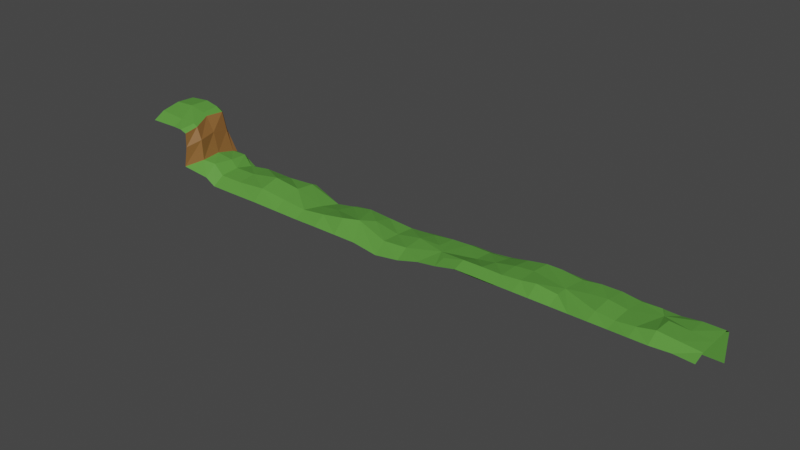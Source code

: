 # Source: Ground.blend  (saved by Blender 2.80.75; exported with 4.5.12 LTS)
import bpy
from mathutils import Matrix  # noqa: F401  (used for matrix-valued properties, if any)

bpy.ops.wm.read_factory_settings(use_empty=True)
scene = bpy.context.scene
scene.name = 'Scene'

# ---- collections
col_collection = bpy.data.collections.new('Collection'); scene.collection.children.link(col_collection)

# ---- materials (node trees are filled in below, after node groups)
mat_grass = bpy.data.materials.new('Grass')
mat_grass.use_transparent_shadow = False
mat_dirt = bpy.data.materials.new('Dirt')
mat_dirt.use_transparent_shadow = False

# ---- material node trees
mat_grass.use_nodes = True; mat_grass.node_tree.nodes.clear()
_N = mat_grass.node_tree.nodes; _L = mat_grass.node_tree.links
n0 = _N.new('ShaderNodeOutputMaterial'); n0.name = 'Material Output'; n0.location = (300, 300)
n1 = _N.new('ShaderNodeBsdfPrincipled'); n1.name = 'Principled BSDF'; n1.location = (10, 300)
n1.distribution = 'GGX'
n1.subsurface_method = 'BURLEY'
n1.inputs[0].default_value = (0.1046, 0.314, 0.05127, 1.0)
n1.inputs[3].default_value = 1.45
n1.inputs[13].default_value = 0.1145
n1.inputs[27].default_value = (0.0, 0.0, 0.0, 1.0)
n1.inputs[28].default_value = 1.0
_L.new(n1.outputs[0], n0.inputs[0])
n0.is_active_output = True
mat_dirt.use_nodes = True; mat_dirt.node_tree.nodes.clear()
_N = mat_dirt.node_tree.nodes; _L = mat_dirt.node_tree.links
n0 = _N.new('ShaderNodeOutputMaterial'); n0.name = 'Material Output'; n0.location = (300, 300)
n1 = _N.new('ShaderNodeBsdfPrincipled'); n1.name = 'Principled BSDF'; n1.location = (10, 300)
n1.distribution = 'GGX'
n1.subsurface_method = 'BURLEY'
n1.inputs[0].default_value = (0.2673, 0.1187, 0.03253, 1.0)
n1.inputs[3].default_value = 1.45
n1.inputs[27].default_value = (0.0, 0.0, 0.0, 1.0)
n1.inputs[28].default_value = 1.0
_L.new(n1.outputs[0], n0.inputs[0])
n0.is_active_output = True

# ---- world
world_world = bpy.data.worlds.new('World'); scene.world = world_world
world_world.use_nodes = True; world_world.node_tree.nodes.clear()
_N = world_world.node_tree.nodes; _L = world_world.node_tree.links
n0 = _N.new('ShaderNodeOutputWorld'); n0.name = 'World Output'; n0.location = (300, 300)
n1 = _N.new('ShaderNodeBackground'); n1.name = 'Background'; n1.location = (10, 300)
n1.inputs[0].default_value = (0.05088, 0.05088, 0.05088, 1.0)
_L.new(n1.outputs[0], n0.inputs[0])
n0.is_active_output = True
world_world.color = (0.05088, 0.05088, 0.05088)
world_world.use_sun_shadow = False
world_world.sun_shadow_jitter_overblur = 0.0

# ---- meshes
me_plane_001 = bpy.data.meshes.new('Plane.001')
me_plane_001.from_pydata([(-1.5, -1.5, 0.1914), (1.5, -1.5, 0.0), (-1.5, 1.5, 0.0), (1.5, 1.5, 0.0), (-1.5, 2.343, -0.621), (1.5, 2.343, -0.621), (-1.5, 2.343, -5.004), (1.5, 2.343, -5.004), (-1.5, -4.5, 0.2675), (1.5, -4.5, 0.0), (-1.5, -6.069, -0.5901), (1.5, -6.348, -0.5901), (-4.384, -1.5, 0.421), (-5.678, 0.0, -0.1913), (-4.384, 1.928, -0.6056), (-4.384, 2.343, -5.004), (-4.384, -4.5, 0.5484), (-4.384, -6.348, -0.5901), (-64.94, -1.5, -0.8637), (-6.672, 1.5, -0.2277), (-6.639, 2.009, -0.603), (-6.972, 2.343, -5.004), (-6.972, -4.5, 0.0), (-6.972, -6.348, -0.5901), (-9.732, -1.5, -0.1673), (-9.434, 1.5, -0.3447), (-9.732, 2.343, -0.8079), (-9.732, 2.343, -5.004), (-9.732, -4.5, -0.2932), (-9.732, -6.348, -0.5901), (-12.44, -1.5, 0.2452), (-12.44, 2.087, -0.3458), (-12.44, 2.463, -0.6985), (-12.44, 2.343, -5.004), (-12.44, -4.5, 0.0), (-12.44, -6.348, -0.5901), (-15.09, -1.5, 0.0), (-15.09, 1.5, 0.0), (-15.09, 2.343, -0.621), (-15.09, 2.343, -5.004), (-17.89, -2.5, 0.1212), (-15.09, -6.348, -0.5901), (-17.73, 1.392, -0.307), (-17.73, 2.305, -0.7295), (-17.73, 2.343, -5.004), (-17.73, -4.5, 0.2833), (-17.73, -6.348, -0.5901), (-20.85, 1.5, 0.0), (-20.85, 2.343, -0.621), (-20.85, 2.343, -5.004), (-20.85, -4.55, 0.6531), (-20.85, -6.348, -0.5901), (-23.16, -1.5, 0.2689), (-23.16, 1.5, 0.0), (-23.16, 2.343, -0.621), (-23.16, 2.343, -5.004), (-23.16, -4.5, 0.2574), (-23.16, -6.348, -0.5901), (-26.01, -1.5, 0.0), (-26.01, 1.5, -0.493), (-26.01, 2.343, -0.9505), (-26.01, 2.343, -5.722), (-26.01, -4.5, 0.0004255), (-26.01, -6.348, -0.5901), (-26.01, -1.5, 0.0), (-26.01, 1.5, -0.493), (-26.01, 2.343, -0.9505), (-26.01, 2.343, -5.722), (-26.01, -4.5, 0.0004255), (-26.01, -6.348, -0.5901), (-29.1, -1.5, -0.6186), (-29.1, 1.5, -1.304), (-29.1, 2.343, -1.536), (-29.1, 2.343, -6.467), (-29.1, -4.5, 0.0424), (-29.1, -6.348, -0.5746), (-32.07, -1.5, -1.14), (-32.07, 1.5, -1.437), (-32.07, 2.343, -1.86), (-32.07, 2.343, -6.749), (-32.07, -4.5, 0.001112), (-32.07, -6.348, -0.5901), (-36.8, -3.0, -1.059), (-35.31, 1.5, -1.413), (-35.31, 2.343, -1.832), (-35.31, 2.343, -6.78), (-35.31, -4.5, -0.8555), (-35.31, -6.348, -1.297), (-38.29, -1.5, -1.224), (-38.29, 1.5, -1.553), (-38.29, 2.343, -2.25), (-38.29, 2.343, -6.709), (-64.88, 2.343, -1.587), (-38.29, -6.348, -1.72), (-41.63, -1.5, -1.257), (-41.63, 1.5, -1.969), (-41.63, 2.343, -2.345), (-41.63, 2.343, -6.951), (-41.63, -4.5, -1.502), (-41.63, -6.348, -2.661), (-45.59, -1.5, -1.991), (-45.59, 1.5, -2.238), (-45.59, 2.343, -2.794), (-45.59, 2.343, -6.953), (-45.59, -4.5, -1.808), (-45.59, -6.348, -3.251), (-49.57, -1.5, -1.257), (-49.57, 1.5, -1.969), (-49.57, 2.343, -2.637), (-49.57, 2.343, -6.951), (-51.38, -3.0, -1.097), (-49.57, -6.348, -2.661), (-64.88, 1.5, -1.178), (-53.19, 1.5, -1.713), (-53.19, 2.343, -2.875), (-53.19, 2.343, -6.949), (-53.19, -4.5, -0.7473), (-53.19, -6.348, -2.661), (-56.9, -1.5, -1.815), (-56.66, 1.5, -2.32), (-56.69, 2.343, -2.626), (-56.98, 2.343, -6.951), (-56.98, -4.5, -1.397), (-56.98, -6.348, -2.661), (-60.28, -1.5, -2.263), (-59.65, 1.5, -2.837), (-59.73, 2.343, -3.985), (-60.75, 2.343, -6.971), (-60.8, -4.5, -1.859), (-60.8, -6.348, -2.701), (-64.86, 2.343, -6.906), (-64.86, -4.5, -1.498), (-64.86, -6.348, -2.661), (-69.38, -1.5, -0.3357), (-69.39, 2.343, -2.068), (-69.4, 1.5, -1.48), (-69.38, 2.343, -6.951), (-69.38, -4.5, -1.066), (-69.38, -6.348, -2.617), (-74.34, -1.5, -1.203), (-74.34, 2.343, -2.345), (-74.34, 1.5, -1.397), (-74.34, 2.343, -6.951), (-74.34, -4.5, -1.502), (-74.34, -6.348, -2.661), (-78.18, -1.5, -1.257), (-78.18, 2.343, -2.345), (-78.18, 1.5, -1.969), (-78.18, 2.343, -6.951), (-78.18, -4.5, -1.502), (-78.18, -6.348, -2.661), (-79.31, -1.5, -0.1634), (-79.83, 2.343, -1.369), (-79.51, 1.5, -0.3829), (-79.83, 2.343, -5.974), (-79.74, -4.5, 0.004347), (-79.83, -6.348, -1.685), (-81.62, -2.032, 0.5688), (-81.62, 1.811, -0.5194), (-81.62, 0.9681, -0.1429), (-81.62, 1.811, -6.033), (-81.62, -5.032, 0.3233), (-83.96, -6.879, -0.8354), (-82.37, -2.032, 3.829), (-83.67, 1.811, 2.741), (-82.76, 0.9681, 3.117), (-84.77, 1.811, -6.0), (-81.8, -5.032, 3.583), (-83.27, -6.879, 2.564), (-83.75, -2.032, 6.117), (-84.46, 1.811, 5.589), (-83.55, 0.9681, 5.966), (-86.31, 1.811, -3.828), (-82.59, -5.032, 5.544), (-83.17, -6.879, 4.871), (-84.41, -2.032, 6.509), (-85.13, 1.811, 5.981), (-84.75, 0.9681, 6.595), (-88.22, 1.811, -2.034), (-83.26, -5.032, 5.935), (-84.24, -6.879, 5.252), (-87.1, -2.032, 7.058), (-87.82, 1.811, 6.326), (-86.91, 0.9681, 7.046), (-89.36, 1.811, -0.7777), (-85.95, -5.032, 5.978), (-85.93, -6.72, 5.218), (-90.35, -2.032, 6.855), (-90.35, 1.811, 6.326), (-90.35, 0.9681, 6.703), (-90.78, 1.811, -0.9477), (-90.35, -5.032, 6.281), (-90.35, -6.879, 5.252), (-84.04, 1.811, -0.2186), (-84.04, 1.811, -0.2202), (-85.22, 1.811, 1.732), (-85.22, 1.811, 1.742), (-85.22, 1.811, 1.734)], [], [(0, 1, 3, 2), (2, 3, 5, 4), (4, 5, 7, 6), (1, 0, 8, 9), (9, 8, 10, 11), (0, 2, 13, 12), (2, 4, 14, 13), (8, 0, 12, 16), (4, 6, 15, 14), (10, 8, 16, 17), (17, 16, 22, 23), (14, 15, 21, 20), (125, 126, 92, 112), (16, 12, 13, 22), (13, 14, 20, 19), (23, 22, 28, 29), (20, 21, 27, 26), (13, 19, 25, 24), (22, 13, 24, 28), (19, 20, 26, 25), (29, 28, 34, 35), (26, 27, 33, 32), (24, 25, 31, 30), (28, 24, 30, 34), (25, 26, 32, 31), (35, 34, 40, 41), (32, 33, 39, 38), (30, 31, 37, 36), (34, 30, 36, 40), (31, 32, 38, 37), (41, 40, 45, 46), (38, 39, 44, 43), (36, 37, 42, 40), (37, 38, 43, 42), (46, 45, 50, 51), (43, 44, 49, 48), (40, 42, 47), (45, 40, 50), (42, 43, 48, 47), (51, 50, 56, 57), (48, 49, 55, 54), (40, 47, 53, 52), (50, 40, 52, 56), (47, 48, 54, 53), (57, 56, 62, 63), (54, 55, 61, 60), (52, 53, 59, 58), (56, 52, 58, 62), (53, 54, 60, 59), (62, 58, 64, 68), (59, 60, 66, 65), (63, 62, 68, 69), (60, 61, 67, 66), (58, 59, 65, 64), (68, 64, 70, 74), (65, 66, 72, 71), (69, 68, 74, 75), (66, 67, 73, 72), (64, 65, 71, 70), (74, 70, 76, 80), (71, 72, 78, 77), (75, 74, 80, 81), (72, 73, 79, 78), (70, 71, 77, 76), (80, 76, 82, 86), (77, 78, 84, 83), (81, 80, 86, 87), (78, 79, 85, 84), (76, 77, 83, 82), (126, 127, 130, 92), (83, 84, 90, 89), (87, 86, 82, 93), (84, 85, 91, 90), (82, 83, 89, 88), (82, 88, 94, 98), (89, 90, 96, 95), (93, 82, 98, 99), (90, 91, 97, 96), (88, 89, 95, 94), (98, 94, 100, 104), (95, 96, 102, 101), (99, 98, 104, 105), (96, 97, 103, 102), (94, 95, 101, 100), (104, 100, 106, 110), (101, 102, 108, 107), (105, 104, 110, 111), (102, 103, 109, 108), (100, 101, 107, 106), (129, 128, 131, 132), (107, 108, 114, 113), (111, 110, 116, 117), (108, 109, 115, 114), (106, 107, 113, 110), (116, 110, 118, 122), (113, 114, 120, 119), (117, 116, 122, 123), (114, 115, 121, 120), (110, 113, 119, 118), (122, 118, 124, 128), (119, 120, 126, 125), (123, 122, 128, 129), (120, 121, 127, 126), (118, 119, 125, 124), (128, 124, 18, 131), (124, 125, 112, 18), (131, 18, 133, 137), (18, 112, 135, 133), (132, 131, 137, 138), (92, 130, 136, 134), (112, 92, 134, 135), (135, 134, 140, 141), (137, 133, 139, 143), (133, 135, 141, 139), (134, 136, 142, 140), (138, 137, 143, 144), (141, 140, 146, 147), (143, 139, 145, 149), (139, 141, 147, 145), (140, 142, 148, 146), (144, 143, 149, 150), (147, 146, 152, 153), (149, 145, 151, 155), (145, 147, 153, 151), (146, 148, 154, 152), (150, 149, 155, 156), (151, 153, 159, 157), (152, 154, 160, 158), (156, 155, 161, 162), (153, 152, 158, 159), (155, 151, 157, 161), (157, 159, 165, 163), (158, 193, 164), (162, 161, 167, 168), (159, 158, 164, 165), (161, 157, 163, 167), (163, 165, 171, 169), (164, 193, 195, 196, 170), (168, 167, 173, 174), (165, 164, 170, 171), (167, 163, 169, 173), (169, 171, 177, 175), (170, 196, 176), (174, 173, 179, 180), (171, 170, 176, 177), (173, 169, 175, 179), (175, 177, 183, 181), (176, 178, 184, 182), (180, 179, 185, 186), (177, 176, 182, 183), (179, 175, 181, 185), (181, 183, 189, 187), (182, 184, 190, 188), (186, 185, 191, 192), (183, 182, 188, 189), (185, 181, 187, 191), (172, 195, 193, 166), (193, 158, 160, 166), (176, 196, 197, 178), (178, 197, 196, 172), (196, 195, 172)])
me_plane_001.polygons.foreach_set('material_index', [0, 0, 0, 0, 0, 0, 0, 0, 0, 0, 0, 0, 0, 0, 0, 0, 0, 0, 0, 0, 0, 0, 0, 0, 0, 0, 0, 0, 0, 0, 0, 0, 0, 0, 0, 0, 0, 0, 0, 0, 0, 0, 0, 0, 0, 0, 0, 0, 0, 0, 0, 0, 0, 0, 0, 0, 0, 0, 0, 0, 0, 0, 0, 0, 0, 0, 0, 0, 0, 0, 0, 0, 0, 0, 0, 0, 0, 0, 0, 0, 0, 0, 0, 0, 0, 0, 0, 0, 0, 0, 0, 0, 0, 0, 0, 0, 0, 0, 0, 0, 0, 0, 0, 0, 0, 0, 0, 0, 0, 0, 0, 0, 0, 0, 0, 0, 0, 0, 0, 0, 0, 0, 0, 0, 0, 0, 0, 0, 0, 0, 0, 1, 1, 1, 1, 1, 1, 1, 1, 1, 1, 0, 0, 0, 0, 0, 0, 0, 0, 0, 0, 0, 0, 0, 0, 0, 0, 0, 0, 0, 0])
_uv = me_plane_001.uv_layers.new(name='UVMap')
_uv.uv.foreach_set('vector', [0.6863, 0.3753, 0.6867, 0.4211, 0.6065, 0.4211, 0.6065, 0.3752, 0.6065, 0.3752, 0.6065, 0.4211, 0.5852, 0.421, 0.5852, 0.3751, 0.8326, 0.04588, 0.8347, 0.0, 0.9522, 0.001752, 0.9501, 0.04764, 0.6867, 0.4211, 0.6863, 0.3753, 0.7663, 0.3753, 0.7669, 0.4212, 0.7669, 0.4212, 0.7663, 0.3753, 0.81, 0.3752, 0.8175, 0.4211, 0.6863, 0.3753, 0.6065, 0.3752, 0.647, 0.3112, 0.6858, 0.3312, 0.6065, 0.3752, 0.5852, 0.3751, 0.5963, 0.3309, 0.647, 0.3112, 0.7663, 0.3753, 0.6863, 0.3753, 0.6858, 0.3312, 0.7657, 0.3312, 0.8326, 0.04588, 0.9501, 0.04764, 0.948, 0.09174, 0.8301, 0.09003, 0.81, 0.3752, 0.7663, 0.3753, 0.7657, 0.3312, 0.8175, 0.3311, 0.8175, 0.3311, 0.7657, 0.3312, 0.7669, 0.2915, 0.8175, 0.2915, 0.8301, 0.09003, 0.948, 0.09174, 0.9462, 0.1313, 0.8285, 0.1245, 0.1728, 0.4838, 0.1419, 0.4849, 0.1881, 0.402, 0.199, 0.4012, 0.7657, 0.3312, 0.6858, 0.3312, 0.647, 0.3112, 0.7669, 0.2915, 0.647, 0.3112, 0.5963, 0.3309, 0.5941, 0.2964, 0.607, 0.296, 0.8175, 0.2915, 0.7669, 0.2915, 0.7675, 0.2493, 0.8175, 0.2492, 0.8285, 0.1245, 0.9462, 0.1313, 0.9443, 0.1736, 0.8319, 0.1719, 0.647, 0.3112, 0.607, 0.296, 0.6072, 0.2537, 0.687, 0.2492, 0.7669, 0.2915, 0.647, 0.3112, 0.687, 0.2492, 0.7675, 0.2493, 0.607, 0.296, 0.5941, 0.2964, 0.5856, 0.2491, 0.6072, 0.2537, 0.8175, 0.2492, 0.7675, 0.2493, 0.7669, 0.2079, 0.8175, 0.2078, 0.8319, 0.1719, 0.9443, 0.1736, 0.9424, 0.2149, 0.827, 0.2132, 0.687, 0.2492, 0.6072, 0.2537, 0.5915, 0.2077, 0.6862, 0.2079, 0.7675, 0.2493, 0.687, 0.2492, 0.6862, 0.2079, 0.7669, 0.2079, 0.6072, 0.2537, 0.5856, 0.2491, 0.5822, 0.2077, 0.5915, 0.2077, 0.8175, 0.2078, 0.7669, 0.2079, 0.7132, 0.1245, 0.8175, 0.1672, 0.827, 0.2132, 0.9424, 0.2149, 0.9405, 0.2555, 0.8231, 0.2538, 0.6862, 0.2079, 0.5915, 0.2077, 0.6065, 0.1672, 0.6867, 0.1673, 0.7669, 0.2079, 0.6862, 0.2079, 0.6867, 0.1673, 0.7132, 0.1245, 0.5915, 0.2077, 0.5822, 0.2077, 0.5852, 0.1671, 0.6065, 0.1672, 0.8175, 0.1672, 0.7132, 0.1245, 0.7663, 0.127, 0.8175, 0.1268, 0.8231, 0.2538, 0.9405, 0.2555, 0.9387, 0.2959, 0.8242, 0.2942, 0.6867, 0.1673, 0.6065, 0.1672, 0.61, 0.1268, 0.7132, 0.1245, 0.6065, 0.1672, 0.5852, 0.1671, 0.5865, 0.1267, 0.61, 0.1268, 0.8175, 0.1268, 0.7663, 0.127, 0.7669, 0.07932, 0.8175, 0.07912, 0.8242, 0.2942, 0.9387, 0.2959, 0.9365, 0.3436, 0.8191, 0.3419, 0.7132, 0.1245, 0.61, 0.1268, 0.6065, 0.07912, 0.7663, 0.127, 0.7132, 0.1245, 0.7669, 0.07932, 0.61, 0.1268, 0.5865, 0.1267, 0.5852, 0.07899, 0.6065, 0.07912, 0.8175, 0.07912, 0.7669, 0.07932, 0.7663, 0.04399, 0.8175, 0.04386, 0.8191, 0.3419, 0.9365, 0.3436, 0.9349, 0.3789, 0.8175, 0.3771, 0.7132, 0.1245, 0.6065, 0.07912, 0.6065, 0.04386, 0.6861, 0.04395, 0.7669, 0.07932, 0.7132, 0.1245, 0.6861, 0.04395, 0.7663, 0.04399, 0.6065, 0.07912, 0.5852, 0.07899, 0.5852, 0.04374, 0.6065, 0.04386, 0.8175, 0.04386, 0.7663, 0.04399, 0.7669, 0.0002669, 0.8175, 0.0001858, 0.8175, 0.3771, 0.9349, 0.3789, 0.9522, 0.4228, 0.8243, 0.4209, 0.6861, 0.04395, 0.6065, 0.04386, 0.6075, 9.435e-05, 0.6867, 0.0002252, 0.7663, 0.04399, 0.6861, 0.04395, 0.6867, 0.0002252, 0.7669, 0.0002669, 0.6065, 0.04386, 0.5852, 0.04374, 0.5859, 0.0, 0.6075, 9.435e-05, 0.0, 0.0, 0.0, 0.0, 0.0, 0.0, 0.0, 0.0, 0.0, 0.0, 0.0, 0.0, 0.0, 0.0, 0.0, 0.0, 0.0, 0.0, 0.0, 0.0, 0.0, 0.0, 0.0, 0.0, 0.0, 0.0, 0.0, 0.0, 0.0, 0.0, 0.0, 0.0, 0.0, 0.0, 0.0, 0.0, 0.0, 0.0, 0.0, 0.0, 0.5309, 0.887, 0.4507, 0.8874, 0.4512, 0.84, 0.5301, 0.8398, 0.3716, 0.8877, 0.35, 0.8877, 0.3504, 0.8403, 0.3725, 0.8403, 0.5815, 0.8867, 0.5309, 0.887, 0.5301, 0.8398, 0.5807, 0.8394, 0.3378, 0.9907, 0.211, 1.0, 0.1806, 0.9546, 0.3117, 0.945, 0.4507, 0.8874, 0.3716, 0.8877, 0.3725, 0.8403, 0.4512, 0.84, 0.5301, 0.8398, 0.4512, 0.84, 0.4516, 0.7946, 0.5294, 0.7944, 0.3725, 0.8403, 0.3504, 0.8403, 0.3504, 0.7949, 0.372, 0.7949, 0.5807, 0.8394, 0.5301, 0.8398, 0.5294, 0.7944, 0.58, 0.7941, 0.3117, 0.945, 0.1806, 0.9546, 0.163, 0.9101, 0.2929, 0.9006, 0.4512, 0.84, 0.3725, 0.8403, 0.372, 0.7949, 0.4516, 0.7946, 0.5294, 0.7944, 0.4516, 0.7946, 0.4904, 0.7219, 0.5304, 0.7446, 0.372, 0.7949, 0.3504, 0.7949, 0.3495, 0.7453, 0.3712, 0.7452, 0.58, 0.7941, 0.5294, 0.7944, 0.5304, 0.7446, 0.5807, 0.7443, 0.2929, 0.9006, 0.163, 0.9101, 0.1511, 0.8609, 0.2826, 0.8513, 0.4516, 0.7946, 0.372, 0.7949, 0.3712, 0.7452, 0.4904, 0.7219, 0.1419, 0.4849, 0.05905, 0.4753, 0.0467, 0.4127, 0.1881, 0.402, 0.3712, 0.7452, 0.3495, 0.7453, 0.3497, 0.6996, 0.3708, 0.6996, 0.5807, 0.7443, 0.5304, 0.7446, 0.4904, 0.7219, 0.5808, 0.6986, 0.2826, 0.8513, 0.1511, 0.8609, 0.1428, 0.8155, 0.2613, 0.8068, 0.4904, 0.7219, 0.3712, 0.7452, 0.3708, 0.6996, 0.4503, 0.6993, 0.4904, 0.7219, 0.4503, 0.6993, 0.4495, 0.6482, 0.5302, 0.6478, 0.3708, 0.6996, 0.3497, 0.6996, 0.349, 0.6485, 0.3708, 0.6484, 0.5808, 0.6986, 0.4904, 0.7219, 0.5302, 0.6478, 0.582, 0.6473, 0.2613, 0.8068, 0.1428, 0.8155, 0.1249, 0.7654, 0.2474, 0.7564, 0.4503, 0.6993, 0.3708, 0.6996, 0.3708, 0.6484, 0.4495, 0.6482, 0.5302, 0.6478, 0.4495, 0.6482, 0.4501, 0.5875, 0.5299, 0.5871, 0.3708, 0.6484, 0.349, 0.6485, 0.349, 0.5878, 0.3704, 0.5878, 0.582, 0.6473, 0.5302, 0.6478, 0.5299, 0.5871, 0.5822, 0.5866, 0.2474, 0.7564, 0.1249, 0.7654, 0.1113, 0.7052, 0.2219, 0.6971, 0.4495, 0.6482, 0.3708, 0.6484, 0.3704, 0.5878, 0.4501, 0.5875, 0.5299, 0.5871, 0.4501, 0.5875, 0.4476, 0.5267, 0.4869, 0.4989, 0.3704, 0.5878, 0.349, 0.5878, 0.3477, 0.5269, 0.3689, 0.527, 0.5822, 0.5866, 0.5299, 0.5871, 0.4869, 0.4989, 0.58, 0.5259, 0.2219, 0.6971, 0.1113, 0.7052, 0.09778, 0.6449, 0.2125, 0.6364, 0.4501, 0.5875, 0.3704, 0.5878, 0.3689, 0.527, 0.4476, 0.5267, 0.5774, 0.354, 0.5263, 0.3544, 0.5246, 0.2924, 0.5763, 0.2919, 0.2303, 0.635, 0.2125, 0.6364, 0.1938, 0.5819, 0.2247, 0.5796, 0.58, 0.5259, 0.4869, 0.4989, 0.5259, 0.471, 0.5792, 0.4704, 0.2125, 0.6364, 0.09778, 0.6449, 0.08545, 0.5899, 0.1938, 0.5819, 0.4476, 0.5267, 0.3689, 0.527, 0.3675, 0.4716, 0.4869, 0.4989, 0.5259, 0.471, 0.4869, 0.4989, 0.447, 0.4145, 0.5263, 0.413, 0.3675, 0.4716, 0.3473, 0.4715, 0.346, 0.418, 0.3679, 0.4184, 0.5792, 0.4704, 0.5259, 0.471, 0.5263, 0.413, 0.5783, 0.4126, 0.1938, 0.5819, 0.08545, 0.5899, 0.07246, 0.5325, 0.1884, 0.5284, 0.4869, 0.4989, 0.3675, 0.4716, 0.3679, 0.4184, 0.447, 0.4145, 0.5263, 0.413, 0.447, 0.4145, 0.4471, 0.3627, 0.5263, 0.3544, 0.3679, 0.4184, 0.346, 0.418, 0.348, 0.3713, 0.3682, 0.3726, 0.5783, 0.4126, 0.5263, 0.413, 0.5263, 0.3544, 0.5774, 0.354, 0.1884, 0.5284, 0.07246, 0.5325, 0.05905, 0.4753, 0.1419, 0.4849, 0.447, 0.4145, 0.3679, 0.4184, 0.3682, 0.3726, 0.4471, 0.3627, 0.5263, 0.3544, 0.4471, 0.3627, 0.4431, 0.2917, 0.5246, 0.2924, 0.4471, 0.3627, 0.3682, 0.3726, 0.3636, 0.293, 0.4431, 0.2917, 0.5246, 0.2924, 0.4431, 0.2917, 0.4409, 0.2239, 0.5226, 0.2234, 0.4431, 0.2917, 0.3636, 0.293, 0.3631, 0.2237, 0.4409, 0.2239, 0.5763, 0.2919, 0.5246, 0.2924, 0.5226, 0.2234, 0.5752, 0.2228, 0.1881, 0.402, 0.0467, 0.4127, 0.0301, 0.3443, 0.1599, 0.3345, 0.3636, 0.293, 0.3419, 0.2929, 0.3418, 0.2238, 0.3631, 0.2237, 0.3631, 0.2237, 0.3418, 0.2238, 0.3411, 0.148, 0.3617, 0.1481, 0.5226, 0.2234, 0.4409, 0.2239, 0.4415, 0.1478, 0.5223, 0.1474, 0.4409, 0.2239, 0.3631, 0.2237, 0.3617, 0.1481, 0.4415, 0.1478, 0.1599, 0.3345, 0.0301, 0.3443, 0.01313, 0.269, 0.1356, 0.26, 0.5752, 0.2228, 0.5226, 0.2234, 0.5223, 0.1474, 0.5741, 0.1469, 0.3617, 0.1481, 0.3411, 0.148, 0.3402, 0.08924, 0.362, 0.08921, 0.5223, 0.1474, 0.4415, 0.1478, 0.4407, 0.08897, 0.5214, 0.08855, 0.4415, 0.1478, 0.3617, 0.1481, 0.362, 0.08921, 0.4407, 0.08897, 0.1356, 0.26, 0.01313, 0.269, 0.0, 0.2106, 0.1224, 0.2017, 0.5741, 0.1469, 0.5223, 0.1474, 0.5214, 0.08855, 0.5731, 0.0881, 0.1325, 0.2008, 0.1224, 0.2017, 0.1428, 0.1748, 0.1702, 0.1776, 0.5214, 0.08855, 0.4407, 0.08897, 0.4382, 0.07197, 0.5179, 0.06502, 0.4407, 0.08897, 0.362, 0.08921, 0.3584, 0.06927, 0.4382, 0.07197, 0.1224, 0.2017, 0.0, 0.2106, 0.02033, 0.1837, 0.1428, 0.1748, 0.9566, 0.03499, 0.9522, 0.006292, 1.0, 0.0, 0.9955, 0.03499, 0.4382, 0.07197, 0.3584, 0.06927, 0.3716, 0.0369, 0.4503, 0.03667, 0.1428, 0.1748, 0.02033, 0.1837, 0.01269, 0.1566, 0.1593, 0.1459, 0.5707, 0.06309, 0.5179, 0.06502, 0.531, 0.03625, 0.5822, 0.0, 0.3584, 0.06927, 0.3378, 0.06423, 0.3499, 0.03694, 0.3716, 0.0369, 0.5179, 0.06502, 0.4382, 0.07197, 0.4503, 0.03667, 0.531, 0.03625, 0.9708, 0.5051, 0.9945, 0.5398, 0.9046, 0.5344, 0.882, 0.5034, 0.1593, 0.1459, 0.159, 0.1085, 0.239, 0.1084, 0.9945, 0.4228, 0.9726, 0.4688, 0.8854, 0.4725, 0.9057, 0.4348, 0.1694, 0.145, 0.1593, 0.1459, 0.239, 0.1084, 0.2522, 0.1214, 0.9726, 0.4688, 0.9708, 0.5051, 0.882, 0.5034, 0.8854, 0.4725, 0.882, 0.5034, 0.9046, 0.5344, 0.8267, 0.5316, 0.8175, 0.4942, 0.239, 0.1084, 0.159, 0.1085, 0.2068, 0.08687, 0.2071, 0.08688, 0.312, 0.09081, 0.9057, 0.4348, 0.8854, 0.4725, 0.8311, 0.4682, 0.8446, 0.4396, 0.2522, 0.1214, 0.239, 0.1084, 0.312, 0.09081, 0.3252, 0.1038, 0.8854, 0.4725, 0.882, 0.5034, 0.8175, 0.4942, 0.8311, 0.4682, 0.6131, 0.48, 0.6081, 0.4344, 0.6399, 0.4337, 0.6309, 0.4795, 0.312, 0.09081, 0.2071, 0.08688, 0.3201, 0.07989, 0.5978, 0.5554, 0.5822, 0.5264, 0.6, 0.526, 0.6265, 0.555, 0.3252, 0.1038, 0.312, 0.09081, 0.3201, 0.07989, 0.3378, 0.08443, 0.5822, 0.5264, 0.6131, 0.48, 0.6309, 0.4795, 0.6, 0.526, 0.6309, 0.4795, 0.6399, 0.4337, 0.6977, 0.4332, 0.7027, 0.4789, 0.3201, 0.07989, 0.09647, 0.04867, 0.126, 0.02896, 0.3201, 0.03845, 0.6265, 0.555, 0.6, 0.526, 0.672, 0.5259, 0.6718, 0.5526, 0.6399, 0.4337, 0.6505, 0.4215, 0.7224, 0.4212, 0.6977, 0.4332, 0.6, 0.526, 0.6309, 0.4795, 0.7027, 0.4789, 0.672, 0.5259, 0.7027, 0.4789, 0.6977, 0.4332, 0.7901, 0.4336, 0.79, 0.4792, 0.3201, 0.03845, 0.126, 0.02896, 0.1166, 0.007665, 0.3115, 0.0, 0.6718, 0.5526, 0.672, 0.5259, 0.79, 0.5256, 0.7903, 0.555, 0.6977, 0.4332, 0.7224, 0.4212, 0.7903, 0.4212, 0.7901, 0.4336, 0.672, 0.5259, 0.7027, 0.4789, 0.79, 0.4792, 0.79, 0.5256, 0.05529, 0.08119, 0.2068, 0.08687, 0.159, 0.1085, 0.002803, 0.1088, 0.159, 0.1085, 0.1593, 0.1459, 0.01269, 0.1566, 0.002803, 0.1088, 0.3201, 0.07989, 0.2071, 0.08688, 0.2069, 0.08687, 0.09647, 0.04867, 0.09647, 0.04867, 0.2069, 0.08687, 0.2071, 0.08688, 0.05529, 0.08119, 0.2071, 0.08688, 0.2068, 0.08687, 0.05529, 0.08119])
me_plane_001.materials.append(mat_grass)
me_plane_001.materials.append(mat_dirt)
me_plane_001.use_remesh_preserve_volume = False
me_plane_001.use_remesh_preserve_attributes = False
me_plane_001.use_mirror_vertex_groups = False
me_plane_001.update()

# ---- objects
ob_ground = bpy.data.objects.new('ground', me_plane_001)

# ---- transforms, parenting, visibility, modifiers, constraints
ob_ground.location = (0.0, 0.0, 0.0)
ob_ground.scale = (3.0, 3.0, 3.0)
ob_ground.lineart.crease_threshold = 0.0

# ---- collection membership
col_collection.objects.link(ob_ground)

# ---- scene / render settings (as saved in the file)
scene.frame_start = 1; scene.frame_end = 250; scene.frame_set(1)
scene.render.engine = 'BLENDER_EEVEE_NEXT'
scene.cycles.use_denoising = False
scene.cycles.samples = 128
scene.cycles.sampling_pattern = 'TABULATED_SOBOL'
scene.cycles.use_adaptive_sampling = False
scene.cycles.use_light_tree = False
scene.view_settings.view_transform = 'Filmic'
bpy.context.view_layer.update()

# ---- added for rendering (the .blend has no active camera and no usable light): camera, sun
cam_auto = bpy.data.cameras.new('AutoCamera')
cam_auto.lens = 50.0
cam_auto.sensor_width = 36.0
cam_auto.clip_end = 4569.77
ob_auto_camera = bpy.data.objects.new('AutoCamera', cam_auto)
scene.collection.objects.link(ob_auto_camera)
ob_auto_camera.location = (126.461, -319.089, 208.44)
ob_auto_camera.rotation_euler = (1.09748, -7.21219e-08, 0.694738)
scene.camera = ob_auto_camera
light_auto_sun = bpy.data.lights.new('AutoSun', 'SUN')
light_auto_sun.energy = 3.0
light_auto_sun.angle = 0.0523599
ob_auto_sun = bpy.data.objects.new('AutoSun', light_auto_sun)
scene.collection.objects.link(ob_auto_sun)
ob_auto_sun.rotation_euler = (0.872665, 0.174533, 0.523599)
bpy.context.view_layer.update()
